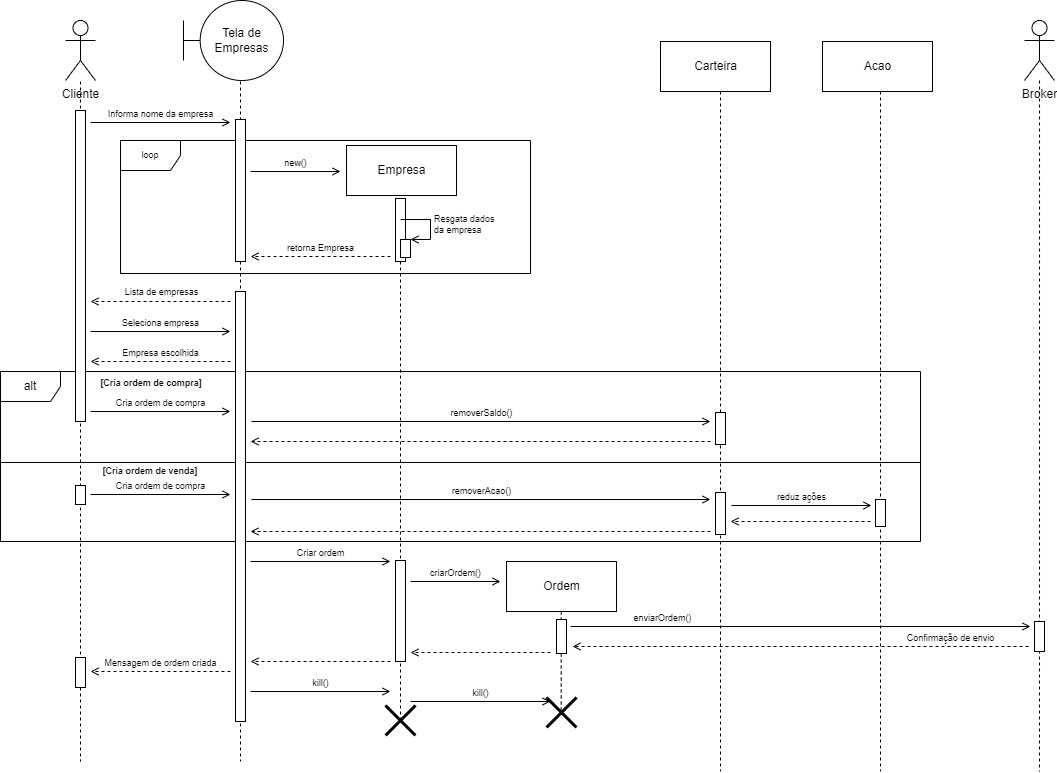

The diagram above was exported from draw.io. Its source (the exported page's mxGraphModel, read from the mxfile embedded in the PNG):
<mxGraphModel dx="898" dy="510" grid="1" gridSize="10" guides="1" tooltips="1" connect="1" arrows="1" fold="1" page="1" pageScale="1" pageWidth="827" pageHeight="1169" math="0" shadow="0">
  <root>
    <mxCell id="0" />
    <mxCell id="uargvxCBXcEdLmsPK4Fz-19" value="Frames" style="" parent="0" />
    <mxCell id="uargvxCBXcEdLmsPK4Fz-37" value="loop" style="shape=umlFrame;whiteSpace=wrap;html=1;fontSize=9;" parent="uargvxCBXcEdLmsPK4Fz-19" vertex="1">
      <mxGeometry x="200" y="259" width="410" height="133" as="geometry" />
    </mxCell>
    <mxCell id="uargvxCBXcEdLmsPK4Fz-85" value="[Cria ordem de venda]" style="text;html=1;strokeColor=none;fillColor=none;align=center;verticalAlign=middle;whiteSpace=wrap;rounded=0;fontSize=9;fontStyle=1" parent="uargvxCBXcEdLmsPK4Fz-19" vertex="1">
      <mxGeometry x="180" y="575" width="100" height="30" as="geometry" />
    </mxCell>
    <mxCell id="I_AUkwb4ZW0DI5X3rC-f-4" value="alt" style="shape=umlFrame;whiteSpace=wrap;html=1;connectable=0;allowArrows=0;" parent="uargvxCBXcEdLmsPK4Fz-19" vertex="1">
      <mxGeometry x="80" y="490" width="920" height="170" as="geometry" />
    </mxCell>
    <mxCell id="I_AUkwb4ZW0DI5X3rC-f-5" value="[Cria ordem de compra]" style="text;html=1;strokeColor=none;fillColor=none;align=center;verticalAlign=middle;whiteSpace=wrap;rounded=0;fontSize=9;fontStyle=1" parent="uargvxCBXcEdLmsPK4Fz-19" vertex="1">
      <mxGeometry x="172" y="487" width="118" height="30" as="geometry" />
    </mxCell>
    <mxCell id="I_AUkwb4ZW0DI5X3rC-f-10" value="" style="line;strokeWidth=1;fillColor=none;align=left;verticalAlign=middle;spacingTop=-1;spacingLeft=3;spacingRight=3;rotatable=0;labelPosition=right;points=[];portConstraint=eastwest;" parent="uargvxCBXcEdLmsPK4Fz-19" vertex="1">
      <mxGeometry x="80" y="577" width="920" height="8" as="geometry" />
    </mxCell>
    <mxCell id="I_AUkwb4ZW0DI5X3rC-f-11" value="removerAcao()" style="html=1;verticalAlign=bottom;endArrow=open;rounded=0;fontSize=9;endFill=0;" parent="uargvxCBXcEdLmsPK4Fz-19" edge="1">
      <mxGeometry width="80" relative="1" as="geometry">
        <mxPoint x="331" y="618" as="sourcePoint" />
        <mxPoint x="790" y="618" as="targetPoint" />
        <mxPoint as="offset" />
      </mxGeometry>
    </mxCell>
    <mxCell id="I_AUkwb4ZW0DI5X3rC-f-12" value="" style="html=1;verticalAlign=bottom;endArrow=open;rounded=0;dashed=1;fontSize=9;endFill=0;" parent="uargvxCBXcEdLmsPK4Fz-19" edge="1">
      <mxGeometry width="80" relative="1" as="geometry">
        <mxPoint x="790" y="650" as="sourcePoint" />
        <mxPoint x="330" y="650" as="targetPoint" />
        <mxPoint as="offset" />
      </mxGeometry>
    </mxCell>
    <mxCell id="I_AUkwb4ZW0DI5X3rC-f-13" value="Carteira" style="html=1;connectable=0;allowArrows=0;" parent="uargvxCBXcEdLmsPK4Fz-19" vertex="1">
      <mxGeometry x="740" y="160" width="110" height="50" as="geometry" />
    </mxCell>
    <mxCell id="1" value="Lifeline" style="" parent="0" />
    <mxCell id="uargvxCBXcEdLmsPK4Fz-6" style="edgeStyle=orthogonalEdgeStyle;rounded=0;orthogonalLoop=1;jettySize=auto;html=1;dashed=1;endArrow=none;endFill=0;" parent="1" edge="1">
      <mxGeometry relative="1" as="geometry">
        <mxPoint x="160" y="880" as="targetPoint" />
        <mxPoint x="160" y="200" as="sourcePoint" />
        <Array as="points">
          <mxPoint x="160" y="880" />
        </Array>
      </mxGeometry>
    </mxCell>
    <mxCell id="uargvxCBXcEdLmsPK4Fz-5" style="edgeStyle=orthogonalEdgeStyle;rounded=0;orthogonalLoop=1;jettySize=auto;html=1;endArrow=none;endFill=0;dashed=1;" parent="1" edge="1">
      <mxGeometry relative="1" as="geometry">
        <mxPoint x="320" y="880" as="targetPoint" />
        <mxPoint x="320" y="200" as="sourcePoint" />
        <Array as="points">
          <mxPoint x="320" y="870" />
          <mxPoint x="320" y="870" />
        </Array>
      </mxGeometry>
    </mxCell>
    <mxCell id="uargvxCBXcEdLmsPK4Fz-8" style="edgeStyle=orthogonalEdgeStyle;rounded=0;orthogonalLoop=1;jettySize=auto;html=1;dashed=1;endArrow=none;endFill=0;cloneable=1;anchorPointDirection=1;entryX=0.522;entryY=0.602;entryDx=0;entryDy=0;entryPerimeter=0;" parent="1" target="c5uyTs5rqYVYyw24Bh2L-4" edge="1">
      <mxGeometry relative="1" as="geometry">
        <mxPoint x="480" y="860" as="targetPoint" />
        <mxPoint x="480" y="320" as="sourcePoint" />
        <Array as="points">
          <mxPoint x="480" y="840" />
          <mxPoint x="481" y="840" />
        </Array>
      </mxGeometry>
    </mxCell>
    <mxCell id="uargvxCBXcEdLmsPK4Fz-12" style="edgeStyle=orthogonalEdgeStyle;rounded=0;orthogonalLoop=1;jettySize=auto;html=1;dashed=1;endArrow=none;endFill=0;" parent="1" edge="1">
      <mxGeometry relative="1" as="geometry">
        <mxPoint x="1119" y="890" as="targetPoint" />
        <mxPoint x="1119.0285714285715" y="199" as="sourcePoint" />
        <Array as="points">
          <mxPoint x="1119" y="839" />
        </Array>
      </mxGeometry>
    </mxCell>
    <mxCell id="uargvxCBXcEdLmsPK4Fz-13" value="Cliente" style="shape=umlActor;verticalLabelPosition=bottom;verticalAlign=top;html=1;outlineConnect=0;connectable=0;allowArrows=0;" parent="1" vertex="1">
      <mxGeometry x="145" y="139" width="30" height="60" as="geometry" />
    </mxCell>
    <mxCell id="uargvxCBXcEdLmsPK4Fz-14" value="Tela de Empresas" style="shape=umlBoundary;whiteSpace=wrap;html=1;allowArrows=0;connectable=0;" parent="1" vertex="1">
      <mxGeometry x="263" y="119" width="100" height="80" as="geometry" />
    </mxCell>
    <mxCell id="uargvxCBXcEdLmsPK4Fz-15" value="Empresa" style="html=1;connectable=0;allowArrows=0;" parent="1" vertex="1">
      <mxGeometry x="426" y="264" width="110" height="50" as="geometry" />
    </mxCell>
    <mxCell id="uargvxCBXcEdLmsPK4Fz-16" value="Broker" style="shape=umlActor;verticalLabelPosition=bottom;verticalAlign=top;html=1;outlineConnect=0;connectable=0;allowArrows=0;" parent="1" vertex="1">
      <mxGeometry x="1104" y="139" width="30" height="60" as="geometry" />
    </mxCell>
    <mxCell id="uargvxCBXcEdLmsPK4Fz-30" value="new()" style="html=1;verticalAlign=bottom;endArrow=open;rounded=0;fontSize=9;endFill=0;" parent="1" edge="1">
      <mxGeometry width="80" relative="1" as="geometry">
        <mxPoint x="330" y="290" as="sourcePoint" />
        <mxPoint x="420" y="290" as="targetPoint" />
        <mxPoint as="offset" />
      </mxGeometry>
    </mxCell>
    <mxCell id="YQeIfc8mZreixzkL2gKf-9" style="edgeStyle=orthogonalEdgeStyle;rounded=0;orthogonalLoop=1;jettySize=auto;html=1;dashed=1;endArrow=none;endFill=0;entryX=0.489;entryY=0.54;entryDx=0;entryDy=0;entryPerimeter=0;" parent="1" target="uargvxCBXcEdLmsPK4Fz-87" edge="1">
      <mxGeometry relative="1" as="geometry">
        <mxPoint x="641" y="841" as="targetPoint" />
        <mxPoint x="640.71" y="730" as="sourcePoint" />
        <Array as="points" />
      </mxGeometry>
    </mxCell>
    <mxCell id="YQeIfc8mZreixzkL2gKf-10" value="Ordem" style="html=1;connectable=0;allowArrows=0;" parent="1" vertex="1">
      <mxGeometry x="586" y="680" width="110" height="50" as="geometry" />
    </mxCell>
    <mxCell id="I_AUkwb4ZW0DI5X3rC-f-2" style="edgeStyle=orthogonalEdgeStyle;rounded=0;orthogonalLoop=1;jettySize=auto;html=1;dashed=1;endArrow=none;endFill=0;" parent="1" edge="1">
      <mxGeometry relative="1" as="geometry">
        <mxPoint x="800" y="890" as="targetPoint" />
        <mxPoint x="800.0285714285715" y="210" as="sourcePoint" />
        <Array as="points">
          <mxPoint x="800" y="850" />
        </Array>
      </mxGeometry>
    </mxCell>
    <mxCell id="I_AUkwb4ZW0DI5X3rC-f-7" value="" style="html=1;verticalAlign=bottom;endArrow=open;rounded=0;dashed=1;fontSize=9;endFill=0;" parent="1" edge="1">
      <mxGeometry width="80" relative="1" as="geometry">
        <mxPoint x="790" y="560" as="sourcePoint" />
        <mxPoint x="330" y="560" as="targetPoint" />
        <mxPoint as="offset" />
      </mxGeometry>
    </mxCell>
    <mxCell id="I_AUkwb4ZW0DI5X3rC-f-15" value="Acao" style="html=1;connectable=0;allowArrows=0;" parent="1" vertex="1">
      <mxGeometry x="902" y="160" width="110" height="50" as="geometry" />
    </mxCell>
    <mxCell id="I_AUkwb4ZW0DI5X3rC-f-16" style="edgeStyle=orthogonalEdgeStyle;rounded=0;orthogonalLoop=1;jettySize=auto;html=1;dashed=1;endArrow=none;endFill=0;" parent="1" edge="1">
      <mxGeometry relative="1" as="geometry">
        <mxPoint x="960" y="890" as="targetPoint" />
        <mxPoint x="960.0285714285715" y="210" as="sourcePoint" />
        <Array as="points">
          <mxPoint x="960" y="850" />
        </Array>
      </mxGeometry>
    </mxCell>
    <mxCell id="I_AUkwb4ZW0DI5X3rC-f-17" value="reduz ações" style="html=1;verticalAlign=bottom;endArrow=open;rounded=0;fontSize=9;endFill=0;" parent="1" edge="1">
      <mxGeometry width="80" relative="1" as="geometry">
        <mxPoint x="811" y="623.9999999999999" as="sourcePoint" />
        <mxPoint x="951" y="624" as="targetPoint" />
        <mxPoint as="offset" />
      </mxGeometry>
    </mxCell>
    <mxCell id="I_AUkwb4ZW0DI5X3rC-f-18" value="" style="html=1;verticalAlign=bottom;endArrow=open;rounded=0;dashed=1;fontSize=9;endFill=0;" parent="1" edge="1">
      <mxGeometry width="80" relative="1" as="geometry">
        <mxPoint x="950" y="640" as="sourcePoint" />
        <mxPoint x="810" y="640" as="targetPoint" />
        <mxPoint as="offset" />
      </mxGeometry>
    </mxCell>
    <mxCell id="I_AUkwb4ZW0DI5X3rC-f-19" value="Criar ordem" style="html=1;verticalAlign=bottom;endArrow=open;rounded=0;fontSize=9;endFill=0;" parent="1" edge="1">
      <mxGeometry width="80" relative="1" as="geometry">
        <mxPoint x="330" y="680" as="sourcePoint" />
        <mxPoint x="470" y="680" as="targetPoint" />
        <mxPoint as="offset" />
      </mxGeometry>
    </mxCell>
    <mxCell id="I_AUkwb4ZW0DI5X3rC-f-23" value="enviarOrdem()" style="html=1;verticalAlign=bottom;endArrow=open;rounded=0;fontSize=9;endFill=0;" parent="1" edge="1">
      <mxGeometry x="-0.6" width="80" relative="1" as="geometry">
        <mxPoint x="650" y="745" as="sourcePoint" />
        <mxPoint x="1110" y="745" as="targetPoint" />
        <mxPoint as="offset" />
      </mxGeometry>
    </mxCell>
    <mxCell id="I_AUkwb4ZW0DI5X3rC-f-24" value="" style="html=1;verticalAlign=bottom;endArrow=open;rounded=0;dashed=1;fontSize=9;endFill=0;" parent="1" edge="1">
      <mxGeometry width="80" relative="1" as="geometry">
        <mxPoint x="470" y="780" as="sourcePoint" />
        <mxPoint x="330" y="780" as="targetPoint" />
        <mxPoint as="offset" />
      </mxGeometry>
    </mxCell>
    <mxCell id="uargvxCBXcEdLmsPK4Fz-17" value="Active" style="" parent="0" />
    <mxCell id="uargvxCBXcEdLmsPK4Fz-92" value="" style="html=1;points=[];perimeter=orthogonalPerimeter;fontSize=9;" parent="uargvxCBXcEdLmsPK4Fz-17" vertex="1">
      <mxGeometry x="155" y="229" width="10" height="311" as="geometry" />
    </mxCell>
    <mxCell id="uargvxCBXcEdLmsPK4Fz-94" value="" style="html=1;points=[];perimeter=orthogonalPerimeter;fontSize=9;" parent="uargvxCBXcEdLmsPK4Fz-17" vertex="1">
      <mxGeometry x="155" y="776" width="10" height="30" as="geometry" />
    </mxCell>
    <mxCell id="uargvxCBXcEdLmsPK4Fz-95" value="" style="html=1;points=[];perimeter=orthogonalPerimeter;fontSize=9;" parent="uargvxCBXcEdLmsPK4Fz-17" vertex="1">
      <mxGeometry x="315" y="238" width="10" height="142" as="geometry" />
    </mxCell>
    <mxCell id="uargvxCBXcEdLmsPK4Fz-98" value="" style="html=1;points=[];perimeter=orthogonalPerimeter;fontSize=9;" parent="uargvxCBXcEdLmsPK4Fz-17" vertex="1">
      <mxGeometry x="315" y="410" width="10" height="430" as="geometry" />
    </mxCell>
    <mxCell id="uargvxCBXcEdLmsPK4Fz-101" value="" style="html=1;points=[];perimeter=orthogonalPerimeter;fontSize=9;" parent="uargvxCBXcEdLmsPK4Fz-17" vertex="1">
      <mxGeometry x="636" y="738" width="10" height="34" as="geometry" />
    </mxCell>
    <mxCell id="uargvxCBXcEdLmsPK4Fz-102" value="" style="html=1;points=[];perimeter=orthogonalPerimeter;fontSize=9;allowArrows=0;connectable=0;" parent="uargvxCBXcEdLmsPK4Fz-17" vertex="1">
      <mxGeometry x="475" y="679" width="10" height="101" as="geometry" />
    </mxCell>
    <mxCell id="I_AUkwb4ZW0DI5X3rC-f-26" value="" style="html=1;points=[];perimeter=orthogonalPerimeter;fontSize=9;allowArrows=0;connectable=0;" parent="uargvxCBXcEdLmsPK4Fz-17" vertex="1">
      <mxGeometry x="1114" y="740" width="10" height="30" as="geometry" />
    </mxCell>
    <mxCell id="I_AUkwb4ZW0DI5X3rC-f-29" value="" style="html=1;points=[];perimeter=orthogonalPerimeter;fontSize=9;" parent="uargvxCBXcEdLmsPK4Fz-17" vertex="1">
      <mxGeometry x="795" y="531" width="10" height="32" as="geometry" />
    </mxCell>
    <mxCell id="I_AUkwb4ZW0DI5X3rC-f-30" value="" style="html=1;points=[];perimeter=orthogonalPerimeter;fontSize=9;" parent="uargvxCBXcEdLmsPK4Fz-17" vertex="1">
      <mxGeometry x="795" y="611" width="10" height="42" as="geometry" />
    </mxCell>
    <mxCell id="I_AUkwb4ZW0DI5X3rC-f-31" value="" style="html=1;points=[];perimeter=orthogonalPerimeter;fontSize=9;" parent="uargvxCBXcEdLmsPK4Fz-17" vertex="1">
      <mxGeometry x="955" y="618" width="10" height="27" as="geometry" />
    </mxCell>
    <mxCell id="I_AUkwb4ZW0DI5X3rC-f-32" value="Confirmação de envio" style="html=1;verticalAlign=bottom;endArrow=open;rounded=0;dashed=1;fontSize=9;endFill=0;" parent="uargvxCBXcEdLmsPK4Fz-17" edge="1">
      <mxGeometry x="-0.6579" width="80" relative="1" as="geometry">
        <mxPoint x="1108" y="765" as="sourcePoint" />
        <mxPoint x="652" y="765" as="targetPoint" />
        <mxPoint as="offset" />
      </mxGeometry>
    </mxCell>
    <mxCell id="I_AUkwb4ZW0DI5X3rC-f-34" value="" style="html=1;points=[];perimeter=orthogonalPerimeter;fontSize=9;" parent="uargvxCBXcEdLmsPK4Fz-17" vertex="1">
      <mxGeometry x="155" y="604" width="10" height="19" as="geometry" />
    </mxCell>
    <mxCell id="uargvxCBXcEdLmsPK4Fz-18" value="Messages" style="" parent="0" />
    <mxCell id="uargvxCBXcEdLmsPK4Fz-24" value="Informa nome da empresa" style="html=1;verticalAlign=bottom;endArrow=open;rounded=0;fontSize=9;endFill=0;" parent="uargvxCBXcEdLmsPK4Fz-18" edge="1">
      <mxGeometry width="80" relative="1" as="geometry">
        <mxPoint x="170" y="241" as="sourcePoint" />
        <mxPoint x="310" y="241" as="targetPoint" />
        <mxPoint as="offset" />
      </mxGeometry>
    </mxCell>
    <mxCell id="uargvxCBXcEdLmsPK4Fz-36" value="retorna Empresa" style="html=1;verticalAlign=bottom;endArrow=open;rounded=0;fontSize=9;dashed=1;endFill=0;" parent="uargvxCBXcEdLmsPK4Fz-18" edge="1">
      <mxGeometry width="80" relative="1" as="geometry">
        <mxPoint x="470" y="375" as="sourcePoint" />
        <mxPoint x="330" y="375" as="targetPoint" />
        <mxPoint as="offset" />
      </mxGeometry>
    </mxCell>
    <mxCell id="uargvxCBXcEdLmsPK4Fz-56" value="Cria ordem de compra" style="html=1;verticalAlign=bottom;endArrow=open;rounded=0;fontSize=9;endFill=0;" parent="uargvxCBXcEdLmsPK4Fz-18" edge="1">
      <mxGeometry width="80" relative="1" as="geometry">
        <mxPoint x="170" y="530" as="sourcePoint" />
        <mxPoint x="310" y="530" as="targetPoint" />
        <mxPoint as="offset" />
      </mxGeometry>
    </mxCell>
    <mxCell id="uargvxCBXcEdLmsPK4Fz-59" value="criarOrdem()" style="html=1;verticalAlign=bottom;endArrow=open;rounded=0;fontSize=9;endFill=0;" parent="uargvxCBXcEdLmsPK4Fz-18" edge="1">
      <mxGeometry width="80" relative="1" as="geometry">
        <mxPoint x="490" y="700" as="sourcePoint" />
        <mxPoint x="580" y="700" as="targetPoint" />
        <mxPoint as="offset" />
      </mxGeometry>
    </mxCell>
    <mxCell id="uargvxCBXcEdLmsPK4Fz-67" value="" style="html=1;verticalAlign=bottom;endArrow=open;rounded=0;dashed=1;fontSize=9;endFill=0;" parent="uargvxCBXcEdLmsPK4Fz-18" edge="1">
      <mxGeometry width="80" relative="1" as="geometry">
        <mxPoint x="630" y="771" as="sourcePoint" />
        <mxPoint x="490" y="771" as="targetPoint" />
        <mxPoint as="offset" />
      </mxGeometry>
    </mxCell>
    <mxCell id="uargvxCBXcEdLmsPK4Fz-82" value="Mensagem de ordem criada" style="html=1;verticalAlign=bottom;endArrow=open;rounded=0;dashed=1;fontSize=9;endFill=0;" parent="uargvxCBXcEdLmsPK4Fz-18" edge="1">
      <mxGeometry width="80" relative="1" as="geometry">
        <mxPoint x="310" y="790" as="sourcePoint" />
        <mxPoint x="170.0000000000001" y="790" as="targetPoint" />
        <mxPoint as="offset" />
      </mxGeometry>
    </mxCell>
    <mxCell id="uargvxCBXcEdLmsPK4Fz-87" value="" style="shape=umlDestroy;whiteSpace=wrap;html=1;strokeWidth=3;fontSize=9;" parent="uargvxCBXcEdLmsPK4Fz-18" vertex="1">
      <mxGeometry x="626" y="816" width="30" height="30" as="geometry" />
    </mxCell>
    <mxCell id="YQeIfc8mZreixzkL2gKf-1" value="" style="html=1;points=[];perimeter=orthogonalPerimeter;fontSize=9;" parent="uargvxCBXcEdLmsPK4Fz-18" vertex="1">
      <mxGeometry x="475" y="317" width="10" height="63" as="geometry" />
    </mxCell>
    <mxCell id="YQeIfc8mZreixzkL2gKf-2" value="" style="html=1;points=[];perimeter=orthogonalPerimeter;fontSize=9;" parent="uargvxCBXcEdLmsPK4Fz-18" vertex="1">
      <mxGeometry x="480" y="358" width="10" height="18" as="geometry" />
    </mxCell>
    <mxCell id="YQeIfc8mZreixzkL2gKf-3" value="Resgata dados&lt;br&gt;da empresa" style="edgeStyle=orthogonalEdgeStyle;html=1;align=left;spacingLeft=2;endArrow=open;rounded=0;entryX=1;entryY=0;fontSize=9;endFill=0;" parent="uargvxCBXcEdLmsPK4Fz-18" target="YQeIfc8mZreixzkL2gKf-2" edge="1">
      <mxGeometry relative="1" as="geometry">
        <mxPoint x="480" y="338" as="sourcePoint" />
        <Array as="points">
          <mxPoint x="510" y="338" />
        </Array>
      </mxGeometry>
    </mxCell>
    <mxCell id="YQeIfc8mZreixzkL2gKf-4" value="" style="html=1;verticalAlign=bottom;endArrow=open;rounded=0;dashed=1;fontSize=9;endFill=0;" parent="uargvxCBXcEdLmsPK4Fz-18" edge="1">
      <mxGeometry width="80" relative="1" as="geometry">
        <mxPoint x="310" y="420" as="sourcePoint" />
        <mxPoint x="170" y="420" as="targetPoint" />
        <mxPoint as="offset" />
      </mxGeometry>
    </mxCell>
    <mxCell id="YQeIfc8mZreixzkL2gKf-5" value="Lista de empresas" style="edgeLabel;html=1;align=center;verticalAlign=middle;resizable=0;points=[];fontSize=9;" parent="YQeIfc8mZreixzkL2gKf-4" vertex="1" connectable="0">
      <mxGeometry x="0.1616" y="-3" relative="1" as="geometry">
        <mxPoint x="11" y="-7" as="offset" />
      </mxGeometry>
    </mxCell>
    <mxCell id="YQeIfc8mZreixzkL2gKf-6" value="Seleciona empresa" style="html=1;verticalAlign=bottom;endArrow=open;rounded=0;fontSize=9;endFill=0;" parent="uargvxCBXcEdLmsPK4Fz-18" edge="1">
      <mxGeometry width="80" relative="1" as="geometry">
        <mxPoint x="170" y="450" as="sourcePoint" />
        <mxPoint x="310" y="450" as="targetPoint" />
        <mxPoint as="offset" />
      </mxGeometry>
    </mxCell>
    <mxCell id="YQeIfc8mZreixzkL2gKf-7" value="Empresa escolhida" style="html=1;verticalAlign=bottom;endArrow=open;rounded=0;fontSize=9;dashed=1;endFill=0;" parent="uargvxCBXcEdLmsPK4Fz-18" edge="1">
      <mxGeometry width="80" relative="1" as="geometry">
        <mxPoint x="310" y="480" as="sourcePoint" />
        <mxPoint x="170" y="480" as="targetPoint" />
        <mxPoint as="offset" />
      </mxGeometry>
    </mxCell>
    <mxCell id="YQeIfc8mZreixzkL2gKf-8" value="removerSaldo()" style="html=1;verticalAlign=bottom;endArrow=open;rounded=0;fontSize=9;endFill=0;" parent="uargvxCBXcEdLmsPK4Fz-18" edge="1">
      <mxGeometry width="80" relative="1" as="geometry">
        <mxPoint x="331" y="540" as="sourcePoint" />
        <mxPoint x="790" y="540" as="targetPoint" />
        <mxPoint as="offset" />
      </mxGeometry>
    </mxCell>
    <mxCell id="I_AUkwb4ZW0DI5X3rC-f-28" value="Cria ordem de compra" style="html=1;verticalAlign=bottom;endArrow=open;rounded=0;fontSize=9;endFill=0;" parent="uargvxCBXcEdLmsPK4Fz-18" edge="1">
      <mxGeometry width="80" relative="1" as="geometry">
        <mxPoint x="170" y="613" as="sourcePoint" />
        <mxPoint x="310" y="613" as="targetPoint" />
        <mxPoint as="offset" />
      </mxGeometry>
    </mxCell>
    <mxCell id="c5uyTs5rqYVYyw24Bh2L-2" value="kill()" style="html=1;verticalAlign=bottom;endArrow=open;rounded=0;fontSize=9;endFill=0;" parent="uargvxCBXcEdLmsPK4Fz-18" edge="1">
      <mxGeometry width="80" relative="1" as="geometry">
        <mxPoint x="330" y="810" as="sourcePoint" />
        <mxPoint x="470" y="810" as="targetPoint" />
        <mxPoint as="offset" />
      </mxGeometry>
    </mxCell>
    <mxCell id="c5uyTs5rqYVYyw24Bh2L-3" value="kill()" style="html=1;verticalAlign=bottom;endArrow=open;rounded=0;fontSize=9;endFill=0;" parent="uargvxCBXcEdLmsPK4Fz-18" edge="1">
      <mxGeometry width="80" relative="1" as="geometry">
        <mxPoint x="490" y="820" as="sourcePoint" />
        <mxPoint x="630" y="820" as="targetPoint" />
        <mxPoint as="offset" />
      </mxGeometry>
    </mxCell>
    <mxCell id="c5uyTs5rqYVYyw24Bh2L-4" value="" style="shape=umlDestroy;whiteSpace=wrap;html=1;strokeWidth=3;fontSize=9;" parent="uargvxCBXcEdLmsPK4Fz-18" vertex="1">
      <mxGeometry x="465" y="824" width="30" height="30" as="geometry" />
    </mxCell>
  </root>
</mxGraphModel>